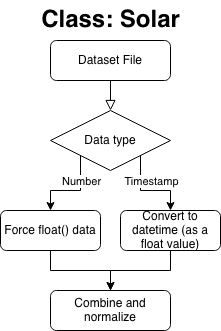

The diagram above was exported from draw.io. Its source (the exported page's mxGraphModel, read from the mxfile embedded in the PNG):
<mxGraphModel dx="786" dy="424" grid="1" gridSize="10" guides="1" tooltips="1" connect="1" arrows="1" fold="1" page="1" pageScale="1" pageWidth="827" pageHeight="1169" math="0" shadow="0">
  <root>
    <mxCell id="WIyWlLk6GJQsqaUBKTNV-0" />
    <mxCell id="WIyWlLk6GJQsqaUBKTNV-1" parent="WIyWlLk6GJQsqaUBKTNV-0" />
    <mxCell id="WIyWlLk6GJQsqaUBKTNV-2" value="" style="rounded=0;html=1;jettySize=auto;orthogonalLoop=1;fontSize=11;endArrow=block;endFill=0;endSize=8;strokeWidth=1;shadow=0;labelBackgroundColor=none;edgeStyle=orthogonalEdgeStyle;" parent="WIyWlLk6GJQsqaUBKTNV-1" source="WIyWlLk6GJQsqaUBKTNV-3" edge="1">
      <mxGeometry relative="1" as="geometry">
        <mxPoint x="220" y="170" as="targetPoint" />
      </mxGeometry>
    </mxCell>
    <mxCell id="WIyWlLk6GJQsqaUBKTNV-3" value="Dataset File" style="rounded=1;whiteSpace=wrap;html=1;fontSize=12;glass=0;strokeWidth=1;shadow=0;" parent="WIyWlLk6GJQsqaUBKTNV-1" vertex="1">
      <mxGeometry x="160" y="100" width="120" height="40" as="geometry" />
    </mxCell>
    <mxCell id="cC-reqF2WlR67xmBnT-o-8" style="edgeStyle=orthogonalEdgeStyle;rounded=0;orthogonalLoop=1;jettySize=auto;html=1;exitX=1;exitY=1;exitDx=0;exitDy=0;entryX=0.5;entryY=0;entryDx=0;entryDy=0;" edge="1" parent="WIyWlLk6GJQsqaUBKTNV-1" source="cC-reqF2WlR67xmBnT-o-3" target="cC-reqF2WlR67xmBnT-o-7">
      <mxGeometry relative="1" as="geometry" />
    </mxCell>
    <mxCell id="cC-reqF2WlR67xmBnT-o-11" value="Timestamp" style="edgeLabel;html=1;align=center;verticalAlign=middle;resizable=0;points=[];" vertex="1" connectable="0" parent="cC-reqF2WlR67xmBnT-o-8">
      <mxGeometry x="0.1765" y="1" relative="1" as="geometry">
        <mxPoint x="-5" y="-9" as="offset" />
      </mxGeometry>
    </mxCell>
    <mxCell id="cC-reqF2WlR67xmBnT-o-9" style="edgeStyle=orthogonalEdgeStyle;rounded=0;orthogonalLoop=1;jettySize=auto;html=1;exitX=0;exitY=1;exitDx=0;exitDy=0;entryX=0.5;entryY=0;entryDx=0;entryDy=0;" edge="1" parent="WIyWlLk6GJQsqaUBKTNV-1" source="cC-reqF2WlR67xmBnT-o-3" target="cC-reqF2WlR67xmBnT-o-6">
      <mxGeometry relative="1" as="geometry" />
    </mxCell>
    <mxCell id="cC-reqF2WlR67xmBnT-o-10" value="Number" style="edgeLabel;html=1;align=center;verticalAlign=middle;resizable=0;points=[];" vertex="1" connectable="0" parent="cC-reqF2WlR67xmBnT-o-9">
      <mxGeometry x="0.1765" y="1" relative="1" as="geometry">
        <mxPoint x="15" y="-11" as="offset" />
      </mxGeometry>
    </mxCell>
    <mxCell id="cC-reqF2WlR67xmBnT-o-3" value="Data type" style="rhombus;whiteSpace=wrap;html=1;" vertex="1" parent="WIyWlLk6GJQsqaUBKTNV-1">
      <mxGeometry x="160" y="170" width="120" height="60" as="geometry" />
    </mxCell>
    <mxCell id="cC-reqF2WlR67xmBnT-o-14" style="edgeStyle=orthogonalEdgeStyle;rounded=0;orthogonalLoop=1;jettySize=auto;html=1;exitX=0.5;exitY=1;exitDx=0;exitDy=0;entryX=0.5;entryY=0;entryDx=0;entryDy=0;" edge="1" parent="WIyWlLk6GJQsqaUBKTNV-1" source="cC-reqF2WlR67xmBnT-o-6" target="cC-reqF2WlR67xmBnT-o-13">
      <mxGeometry relative="1" as="geometry" />
    </mxCell>
    <mxCell id="cC-reqF2WlR67xmBnT-o-6" value="Force float() data" style="rounded=1;whiteSpace=wrap;html=1;fontSize=12;glass=0;strokeWidth=1;shadow=0;" vertex="1" parent="WIyWlLk6GJQsqaUBKTNV-1">
      <mxGeometry x="110" y="270" width="100" height="40" as="geometry" />
    </mxCell>
    <mxCell id="cC-reqF2WlR67xmBnT-o-15" style="edgeStyle=orthogonalEdgeStyle;rounded=0;orthogonalLoop=1;jettySize=auto;html=1;exitX=0.5;exitY=1;exitDx=0;exitDy=0;" edge="1" parent="WIyWlLk6GJQsqaUBKTNV-1" source="cC-reqF2WlR67xmBnT-o-7">
      <mxGeometry relative="1" as="geometry">
        <mxPoint x="220" y="350" as="targetPoint" />
      </mxGeometry>
    </mxCell>
    <mxCell id="cC-reqF2WlR67xmBnT-o-7" value="Convert to datetime (as a float value)" style="rounded=1;whiteSpace=wrap;html=1;fontSize=12;glass=0;strokeWidth=1;shadow=0;" vertex="1" parent="WIyWlLk6GJQsqaUBKTNV-1">
      <mxGeometry x="230" y="270" width="100" height="40" as="geometry" />
    </mxCell>
    <mxCell id="cC-reqF2WlR67xmBnT-o-13" value="Combine and normalize" style="rounded=1;whiteSpace=wrap;html=1;fontSize=12;glass=0;strokeWidth=1;shadow=0;" vertex="1" parent="WIyWlLk6GJQsqaUBKTNV-1">
      <mxGeometry x="160" y="350" width="120" height="40" as="geometry" />
    </mxCell>
    <mxCell id="cC-reqF2WlR67xmBnT-o-16" value="Class: Solar" style="text;strokeColor=none;fillColor=none;html=1;fontSize=24;fontStyle=1;verticalAlign=middle;align=center;" vertex="1" parent="WIyWlLk6GJQsqaUBKTNV-1">
      <mxGeometry x="170" y="60" width="100" height="40" as="geometry" />
    </mxCell>
  </root>
</mxGraphModel>